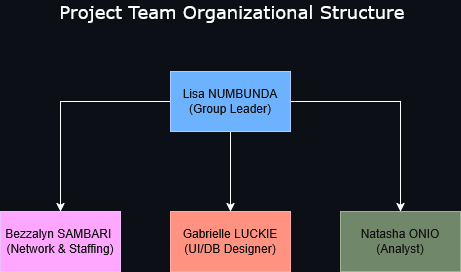

The diagram above was exported from draw.io. Its source (the exported page's mxGraphModel, read from the mxfile embedded in the PNG):
<mxGraphModel dx="724" dy="419" grid="1" gridSize="10" guides="1" tooltips="1" connect="1" arrows="1" fold="1" page="1" pageScale="1" pageWidth="850" pageHeight="1100" background="light-dark(#FFFFFF,#0C0F15)" math="0" shadow="0">
  <root>
    <mxCell id="0" />
    <mxCell id="1" parent="0" />
    <mxCell id="UWKRyaG9c4Zz7bKPkn5k-5" edge="1" parent="1" source="UWKRyaG9c4Zz7bKPkn5k-1" style="edgeStyle=orthogonalEdgeStyle;rounded=0;orthogonalLoop=1;jettySize=auto;html=1;" target="UWKRyaG9c4Zz7bKPkn5k-2">
      <mxGeometry relative="1" as="geometry" />
    </mxCell>
    <mxCell id="UWKRyaG9c4Zz7bKPkn5k-6" edge="1" parent="1" source="UWKRyaG9c4Zz7bKPkn5k-1" style="edgeStyle=orthogonalEdgeStyle;rounded=0;orthogonalLoop=1;jettySize=auto;html=1;entryX=0.5;entryY=0;entryDx=0;entryDy=0;" target="UWKRyaG9c4Zz7bKPkn5k-4">
      <mxGeometry relative="1" as="geometry" />
    </mxCell>
    <mxCell id="UWKRyaG9c4Zz7bKPkn5k-7" edge="1" parent="1" source="UWKRyaG9c4Zz7bKPkn5k-1" style="edgeStyle=orthogonalEdgeStyle;rounded=0;orthogonalLoop=1;jettySize=auto;html=1;entryX=0.5;entryY=0;entryDx=0;entryDy=0;" target="UWKRyaG9c4Zz7bKPkn5k-3">
      <mxGeometry relative="1" as="geometry" />
    </mxCell>
    <mxCell id="UWKRyaG9c4Zz7bKPkn5k-1" parent="1" style="rounded=0;whiteSpace=wrap;html=1;fillColor=#0050ef;fontColor=#ffffff;strokeColor=#001DBC;" value="&lt;div&gt;Lisa NUMBUNDA&lt;/div&gt;&lt;div&gt;(Group Leader)&lt;/div&gt;" vertex="1">
      <mxGeometry height="60" width="120" x="300" y="280" as="geometry" />
    </mxCell>
    <mxCell id="UWKRyaG9c4Zz7bKPkn5k-2" parent="1" style="rounded=0;whiteSpace=wrap;html=1;fillColor=#6a00ff;fontColor=#ffffff;strokeColor=#3700CC;" value="&lt;div&gt;Bezzalyn SAMBARI&amp;nbsp;&lt;/div&gt;&lt;div&gt;(Network &amp;amp; Staffing)&lt;/div&gt;" vertex="1">
      <mxGeometry height="60" width="120" x="130" y="420" as="geometry" />
    </mxCell>
    <mxCell id="UWKRyaG9c4Zz7bKPkn5k-3" parent="1" style="rounded=0;whiteSpace=wrap;html=1;fillColor=#e51400;fontColor=#ffffff;strokeColor=#B20000;" value="&lt;div&gt;Gabrielle LUCKIE&lt;/div&gt;&lt;div&gt;(UI/DB Designer)&lt;/div&gt;" vertex="1">
      <mxGeometry height="60" width="120" x="300" y="420" as="geometry" />
    </mxCell>
    <mxCell id="UWKRyaG9c4Zz7bKPkn5k-4" parent="1" style="rounded=0;whiteSpace=wrap;html=1;fillColor=#6d8764;strokeColor=#3A5431;fontColor=#ffffff;" value="&lt;div&gt;Natasha ONIO&lt;/div&gt;&lt;div&gt;(Analyst)&lt;/div&gt;" vertex="1">
      <mxGeometry height="60" width="120" x="470" y="420" as="geometry" />
    </mxCell>
    <mxCell id="UWKRyaG9c4Zz7bKPkn5k-8" parent="1" style="text;html=1;whiteSpace=wrap;strokeColor=none;fillColor=none;align=center;verticalAlign=middle;rounded=0;" value="&lt;font style=&quot;font-size: 18px;&quot; face=&quot;Verdana&quot;&gt;Project Team Organizational Structure&amp;nbsp;&lt;/font&gt;" vertex="1">
      <mxGeometry height="20" width="370" x="180" y="210" as="geometry" />
    </mxCell>
  </root>
</mxGraphModel>